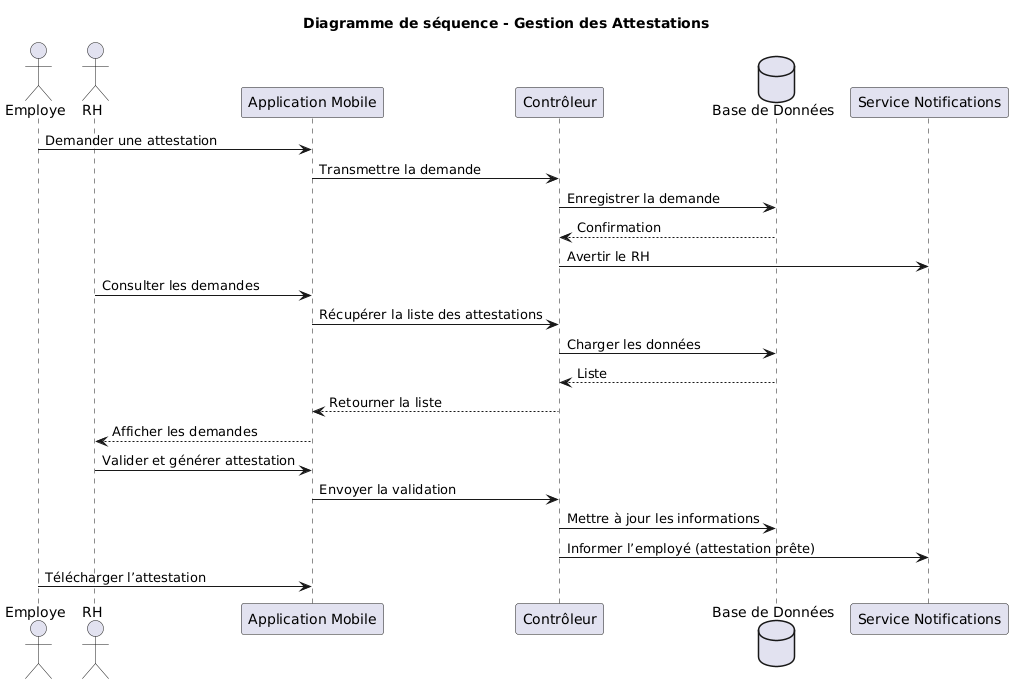

The diagram above was rendered by PlantUML. Its source (embedded in the PNG):
@startuml
title Diagramme de séquence - Gestion des Attestations

actor Employe
actor RH
participant "Application Mobile" as App
participant "Contrôleur" as Ctrl
database "Base de Données" as DB
participant "Service Notifications" as Notif

Employe -> App : Demander une attestation
App -> Ctrl : Transmettre la demande
Ctrl -> DB : Enregistrer la demande
DB --> Ctrl : Confirmation
Ctrl -> Notif : Avertir le RH

RH -> App : Consulter les demandes
App -> Ctrl : Récupérer la liste des attestations
Ctrl -> DB : Charger les données
DB --> Ctrl : Liste
Ctrl --> App : Retourner la liste
App --> RH : Afficher les demandes

RH -> App : Valider et générer attestation
App -> Ctrl : Envoyer la validation
Ctrl -> DB : Mettre à jour les informations
Ctrl -> Notif : Informer l’employé (attestation prête)
Employe -> App : Télécharger l’attestation
@enduml